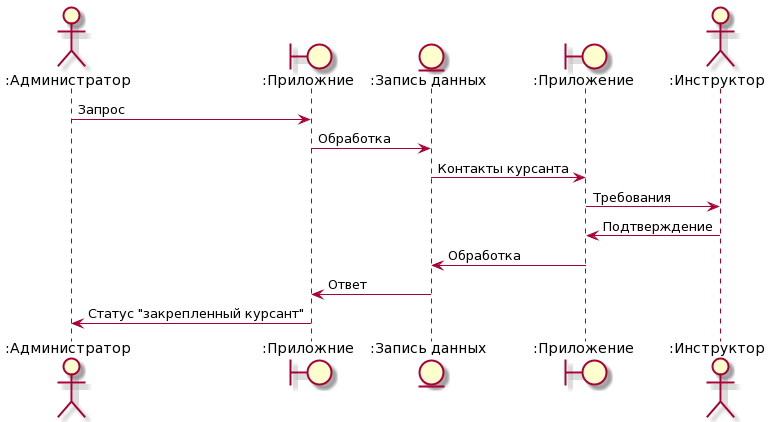

The diagram above was rendered by PlantUML. Its source (embedded in the PNG):
@startuml
actor ":Администратор" as owner
boundary ":Приложние" as app
entity ":Запись данных" as data
boundary ":Приложение" as appmob
actor ":Инструктор" as trainee
owner -> app : Запрос
app -> data : Обработка
data -> appmob : Контакты курсанта
appmob -> trainee : Требования
trainee -> appmob : Подтверждение
appmob -> data : Обработка
data -> app : Ответ
app -> owner : Статус "закрепленный курсант"
@enduml